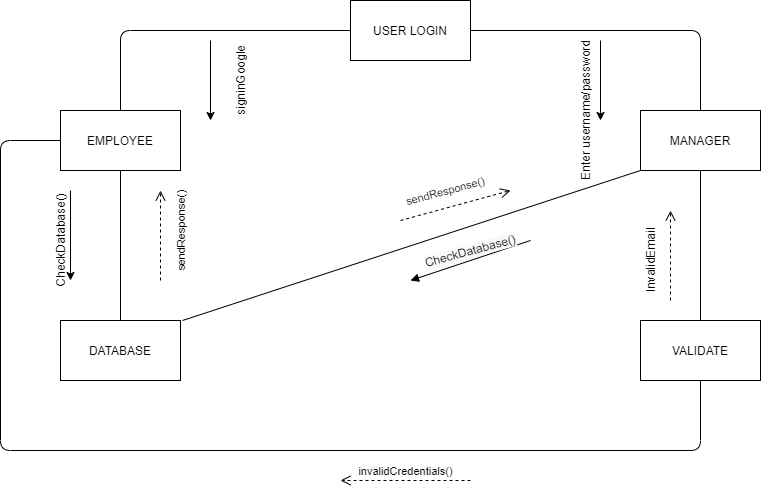

The diagram above was exported from draw.io. Its source (the exported page's mxGraphModel, read from the mxfile embedded in the PNG):
<mxGraphModel dx="831" dy="450" grid="1" gridSize="10" guides="1" tooltips="1" connect="1" arrows="1" fold="1" page="1" pageScale="1" pageWidth="850" pageHeight="1100" math="0" shadow="0">
  <root>
    <mxCell id="0" />
    <mxCell id="1" parent="0" />
    <mxCell id="KGCq8LU-w_2YRWQ_Qe4K-1" value="USER LOGIN" style="rounded=0;whiteSpace=wrap;html=1;" vertex="1" parent="1">
      <mxGeometry x="350" y="50" width="120" height="60" as="geometry" />
    </mxCell>
    <mxCell id="KGCq8LU-w_2YRWQ_Qe4K-2" value="MANAGER" style="rounded=0;whiteSpace=wrap;html=1;" vertex="1" parent="1">
      <mxGeometry x="640" y="160" width="120" height="60" as="geometry" />
    </mxCell>
    <mxCell id="KGCq8LU-w_2YRWQ_Qe4K-3" value="EMPLOYEE" style="rounded=0;whiteSpace=wrap;html=1;" vertex="1" parent="1">
      <mxGeometry x="60" y="160" width="120" height="60" as="geometry" />
    </mxCell>
    <mxCell id="KGCq8LU-w_2YRWQ_Qe4K-4" value="DATABASE" style="rounded=0;whiteSpace=wrap;html=1;" vertex="1" parent="1">
      <mxGeometry x="60" y="370" width="120" height="60" as="geometry" />
    </mxCell>
    <mxCell id="KGCq8LU-w_2YRWQ_Qe4K-5" value="VALIDATE" style="rounded=0;whiteSpace=wrap;html=1;" vertex="1" parent="1">
      <mxGeometry x="640" y="370" width="120" height="60" as="geometry" />
    </mxCell>
    <mxCell id="KGCq8LU-w_2YRWQ_Qe4K-7" value="" style="endArrow=none;html=1;exitX=1;exitY=0.5;exitDx=0;exitDy=0;entryX=0.5;entryY=0;entryDx=0;entryDy=0;" edge="1" parent="1" source="KGCq8LU-w_2YRWQ_Qe4K-1" target="KGCq8LU-w_2YRWQ_Qe4K-2">
      <mxGeometry width="50" height="50" relative="1" as="geometry">
        <mxPoint x="550" y="100" as="sourcePoint" />
        <mxPoint x="740" y="120" as="targetPoint" />
        <Array as="points">
          <mxPoint x="700" y="80" />
        </Array>
      </mxGeometry>
    </mxCell>
    <mxCell id="KGCq8LU-w_2YRWQ_Qe4K-8" value="" style="endArrow=none;html=1;entryX=0.5;entryY=1;entryDx=0;entryDy=0;exitX=0.5;exitY=0;exitDx=0;exitDy=0;" edge="1" parent="1" source="KGCq8LU-w_2YRWQ_Qe4K-5" target="KGCq8LU-w_2YRWQ_Qe4K-2">
      <mxGeometry width="50" height="50" relative="1" as="geometry">
        <mxPoint x="680" y="330" as="sourcePoint" />
        <mxPoint x="730" y="280" as="targetPoint" />
      </mxGeometry>
    </mxCell>
    <mxCell id="KGCq8LU-w_2YRWQ_Qe4K-9" value="" style="endArrow=none;html=1;entryX=0;entryY=0.5;entryDx=0;entryDy=0;exitX=0.5;exitY=0;exitDx=0;exitDy=0;" edge="1" parent="1" source="KGCq8LU-w_2YRWQ_Qe4K-3" target="KGCq8LU-w_2YRWQ_Qe4K-1">
      <mxGeometry width="50" height="50" relative="1" as="geometry">
        <mxPoint x="120" y="100" as="sourcePoint" />
        <mxPoint x="170" y="50" as="targetPoint" />
        <Array as="points">
          <mxPoint x="120" y="80" />
        </Array>
      </mxGeometry>
    </mxCell>
    <mxCell id="KGCq8LU-w_2YRWQ_Qe4K-10" value="" style="endArrow=none;html=1;entryX=0.5;entryY=1;entryDx=0;entryDy=0;exitX=0.5;exitY=0;exitDx=0;exitDy=0;" edge="1" parent="1" source="KGCq8LU-w_2YRWQ_Qe4K-4" target="KGCq8LU-w_2YRWQ_Qe4K-3">
      <mxGeometry width="50" height="50" relative="1" as="geometry">
        <mxPoint x="120" y="330" as="sourcePoint" />
        <mxPoint x="170" y="280" as="targetPoint" />
      </mxGeometry>
    </mxCell>
    <mxCell id="KGCq8LU-w_2YRWQ_Qe4K-11" value="" style="endArrow=none;html=1;entryX=0.5;entryY=1;entryDx=0;entryDy=0;exitX=0;exitY=0.5;exitDx=0;exitDy=0;" edge="1" parent="1" source="KGCq8LU-w_2YRWQ_Qe4K-3" target="KGCq8LU-w_2YRWQ_Qe4K-5">
      <mxGeometry width="50" height="50" relative="1" as="geometry">
        <mxPoint y="190" as="sourcePoint" />
        <mxPoint x="730" y="440" as="targetPoint" />
        <Array as="points">
          <mxPoint y="190" />
          <mxPoint y="500" />
          <mxPoint x="700" y="500" />
        </Array>
      </mxGeometry>
    </mxCell>
    <mxCell id="KGCq8LU-w_2YRWQ_Qe4K-12" value="" style="endArrow=classic;html=1;" edge="1" parent="1">
      <mxGeometry width="50" height="50" relative="1" as="geometry">
        <mxPoint x="210" y="90" as="sourcePoint" />
        <mxPoint x="210" y="170" as="targetPoint" />
      </mxGeometry>
    </mxCell>
    <mxCell id="KGCq8LU-w_2YRWQ_Qe4K-14" value="" style="endArrow=classic;html=1;" edge="1" parent="1">
      <mxGeometry width="50" height="50" relative="1" as="geometry">
        <mxPoint x="600" y="90" as="sourcePoint" />
        <mxPoint x="600" y="170" as="targetPoint" />
      </mxGeometry>
    </mxCell>
    <mxCell id="KGCq8LU-w_2YRWQ_Qe4K-15" value="Enter username/password" style="text;html=1;strokeColor=none;fillColor=none;align=center;verticalAlign=middle;whiteSpace=wrap;rounded=0;rotation=-90;" vertex="1" parent="1">
      <mxGeometry x="500" y="150" width="170" height="20" as="geometry" />
    </mxCell>
    <mxCell id="KGCq8LU-w_2YRWQ_Qe4K-16" value="signinGoogle" style="text;html=1;strokeColor=none;fillColor=none;align=center;verticalAlign=middle;whiteSpace=wrap;rounded=0;rotation=-90;" vertex="1" parent="1">
      <mxGeometry x="220" y="120" width="40" height="20" as="geometry" />
    </mxCell>
    <mxCell id="KGCq8LU-w_2YRWQ_Qe4K-17" value="" style="endArrow=classic;html=1;" edge="1" parent="1">
      <mxGeometry width="50" height="50" relative="1" as="geometry">
        <mxPoint x="70" y="240" as="sourcePoint" />
        <mxPoint x="70" y="330" as="targetPoint" />
      </mxGeometry>
    </mxCell>
    <mxCell id="KGCq8LU-w_2YRWQ_Qe4K-18" value="" style="html=1;verticalAlign=bottom;endArrow=open;dashed=1;endSize=8;" edge="1" parent="1">
      <mxGeometry x="-0.1111" y="-30" relative="1" as="geometry">
        <mxPoint x="160" y="330" as="sourcePoint" />
        <mxPoint x="160" y="240" as="targetPoint" />
        <mxPoint as="offset" />
      </mxGeometry>
    </mxCell>
    <mxCell id="KGCq8LU-w_2YRWQ_Qe4K-19" value="CheckDatabase()" style="text;html=1;strokeColor=none;fillColor=none;align=center;verticalAlign=middle;whiteSpace=wrap;rounded=0;rotation=-90;" vertex="1" parent="1">
      <mxGeometry x="40" y="280" width="40" height="20" as="geometry" />
    </mxCell>
    <mxCell id="KGCq8LU-w_2YRWQ_Qe4K-20" value="&lt;span style=&quot;font-size: 11px ; background-color: rgb(255 , 255 , 255)&quot;&gt;sendResponse()&lt;/span&gt;" style="text;html=1;strokeColor=none;fillColor=none;align=center;verticalAlign=middle;whiteSpace=wrap;rounded=0;rotation=-90;" vertex="1" parent="1">
      <mxGeometry x="160" y="270" width="40" height="20" as="geometry" />
    </mxCell>
    <mxCell id="KGCq8LU-w_2YRWQ_Qe4K-21" value="" style="endArrow=none;html=1;entryX=0;entryY=1;entryDx=0;entryDy=0;" edge="1" parent="1" target="KGCq8LU-w_2YRWQ_Qe4K-2">
      <mxGeometry width="50" height="50" relative="1" as="geometry">
        <mxPoint x="182" y="370" as="sourcePoint" />
        <mxPoint x="340" y="330" as="targetPoint" />
      </mxGeometry>
    </mxCell>
    <mxCell id="KGCq8LU-w_2YRWQ_Qe4K-22" value="" style="html=1;verticalAlign=bottom;endArrow=block;" edge="1" parent="1">
      <mxGeometry x="-0.25" y="-16" width="80" relative="1" as="geometry">
        <mxPoint x="530" y="290" as="sourcePoint" />
        <mxPoint x="410" y="330" as="targetPoint" />
        <mxPoint as="offset" />
      </mxGeometry>
    </mxCell>
    <mxCell id="KGCq8LU-w_2YRWQ_Qe4K-23" value="" style="html=1;verticalAlign=bottom;endArrow=open;dashed=1;endSize=8;" edge="1" parent="1">
      <mxGeometry x="-0.0154" y="16" relative="1" as="geometry">
        <mxPoint x="400" y="270" as="sourcePoint" />
        <mxPoint x="510" y="240" as="targetPoint" />
        <mxPoint as="offset" />
      </mxGeometry>
    </mxCell>
    <mxCell id="KGCq8LU-w_2YRWQ_Qe4K-24" value="" style="html=1;verticalAlign=bottom;endArrow=open;dashed=1;endSize=8;" edge="1" parent="1">
      <mxGeometry relative="1" as="geometry">
        <mxPoint x="670" y="350" as="sourcePoint" />
        <mxPoint x="670" y="260" as="targetPoint" />
      </mxGeometry>
    </mxCell>
    <mxCell id="KGCq8LU-w_2YRWQ_Qe4K-25" value="&#10;&#10;&lt;!--StartFragment--&gt;&lt;span style=&quot;color: rgb(0, 0, 0); font-family: Helvetica; font-size: 11px; font-style: normal; font-variant-ligatures: normal; font-variant-caps: normal; font-weight: 400; letter-spacing: normal; orphans: 2; text-align: center; text-indent: 0px; text-transform: none; widows: 2; word-spacing: 0px; -webkit-text-stroke-width: 0px; background-color: rgb(255, 255, 255); text-decoration-style: initial; text-decoration-color: initial; float: none; display: inline !important;&quot;&gt;sendResponse()&lt;/span&gt;&lt;!--EndFragment--&gt;&#10;&#10;" style="text;html=1;strokeColor=none;fillColor=none;align=center;verticalAlign=middle;whiteSpace=wrap;rounded=0;rotation=-15;" vertex="1" parent="1">
      <mxGeometry x="425" y="230" width="40" height="20" as="geometry" />
    </mxCell>
    <mxCell id="KGCq8LU-w_2YRWQ_Qe4K-26" value="&#10;&#10;&lt;!--StartFragment--&gt;&lt;span style=&quot;color: rgb(0, 0, 0); font-family: Helvetica; font-size: 12px; font-style: normal; font-variant-ligatures: normal; font-variant-caps: normal; font-weight: 400; letter-spacing: normal; orphans: 2; text-align: center; text-indent: 0px; text-transform: none; widows: 2; word-spacing: 0px; -webkit-text-stroke-width: 0px; background-color: rgb(248, 249, 250); text-decoration-style: initial; text-decoration-color: initial; float: none; display: inline !important;&quot;&gt;CheckDatabase()&lt;/span&gt;&lt;!--EndFragment--&gt;&#10;&#10;" style="text;html=1;strokeColor=none;fillColor=none;align=center;verticalAlign=middle;whiteSpace=wrap;rounded=0;rotation=-15;" vertex="1" parent="1">
      <mxGeometry x="450" y="290" width="40" height="20" as="geometry" />
    </mxCell>
    <mxCell id="KGCq8LU-w_2YRWQ_Qe4K-27" value="InvalidEmail" style="text;html=1;strokeColor=none;fillColor=none;align=center;verticalAlign=middle;whiteSpace=wrap;rounded=0;rotation=-90;" vertex="1" parent="1">
      <mxGeometry x="630" y="300" width="40" height="20" as="geometry" />
    </mxCell>
    <mxCell id="KGCq8LU-w_2YRWQ_Qe4K-28" value="invalidCredentials()" style="html=1;verticalAlign=bottom;endArrow=open;dashed=1;endSize=8;" edge="1" parent="1">
      <mxGeometry relative="1" as="geometry">
        <mxPoint x="470" y="530" as="sourcePoint" />
        <mxPoint x="340" y="530" as="targetPoint" />
      </mxGeometry>
    </mxCell>
  </root>
</mxGraphModel>